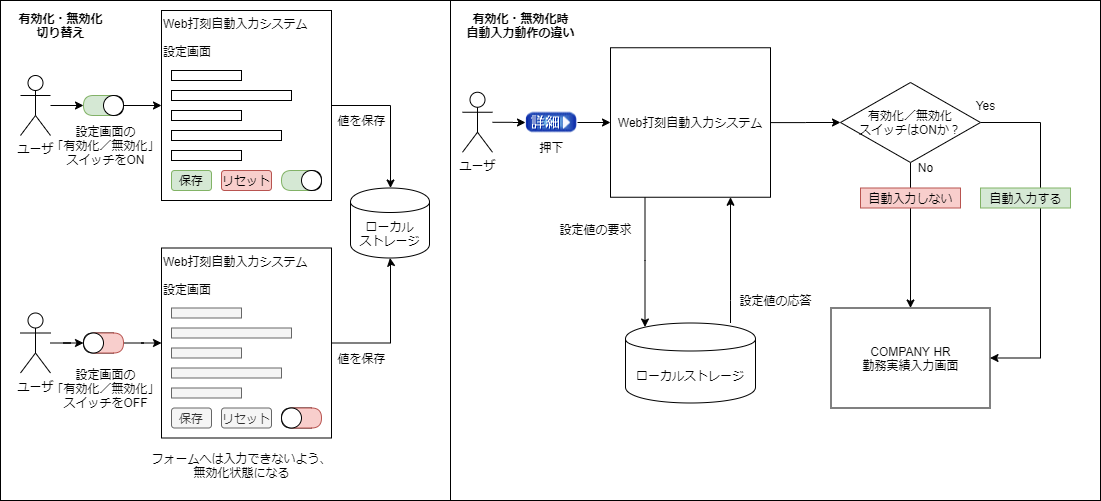

The diagram above was exported from draw.io. Its source (the exported page's mxGraphModel, read from the mxfile embedded in the PNG):
<mxGraphModel dx="1425" dy="1178" grid="1" gridSize="10" guides="1" tooltips="1" connect="1" arrows="1" fold="1" page="1" pageScale="1" pageWidth="1100" pageHeight="500" math="0" shadow="0">
  <root>
    <mxCell id="0" />
    <mxCell id="1" parent="0" />
    <mxCell id="182" value="" style="rounded=0;whiteSpace=wrap;html=1;" parent="1" vertex="1">
      <mxGeometry x="450" width="650" height="500" as="geometry" />
    </mxCell>
    <mxCell id="181" value="" style="rounded=0;whiteSpace=wrap;html=1;" parent="1" vertex="1">
      <mxGeometry width="450" height="500" as="geometry" />
    </mxCell>
    <mxCell id="82" style="edgeStyle=orthogonalEdgeStyle;rounded=0;orthogonalLoop=1;jettySize=auto;html=1;" parent="1" source="2" target="53" edge="1">
      <mxGeometry relative="1" as="geometry" />
    </mxCell>
    <mxCell id="2" value="ユーザ" style="shape=umlActor;verticalLabelPosition=bottom;labelBackgroundColor=#ffffff;verticalAlign=top;html=1;outlineConnect=0;" parent="1" vertex="1">
      <mxGeometry x="20" y="75" width="30" height="60" as="geometry" />
    </mxCell>
    <mxCell id="113" style="edgeStyle=orthogonalEdgeStyle;rounded=0;orthogonalLoop=1;jettySize=auto;html=1;" parent="1" source="7" target="15" edge="1">
      <mxGeometry relative="1" as="geometry">
        <Array as="points">
          <mxPoint x="390" y="105" />
        </Array>
      </mxGeometry>
    </mxCell>
    <mxCell id="7" value="Web打刻自動入力システム&lt;br&gt;&lt;br&gt;設定画面" style="rounded=0;whiteSpace=wrap;html=1;align=left;verticalAlign=top;" parent="1" vertex="1">
      <mxGeometry x="161" y="10" width="170" height="190" as="geometry" />
    </mxCell>
    <mxCell id="15" value="ローカル&lt;br&gt;ストレージ" style="shape=cylinder;whiteSpace=wrap;html=1;boundedLbl=1;backgroundOutline=1;" parent="1" vertex="1">
      <mxGeometry x="350" y="187.5" width="79" height="70" as="geometry" />
    </mxCell>
    <mxCell id="26" value="保存" style="rounded=1;whiteSpace=wrap;html=1;align=center;fillColor=#d5e8d4;strokeColor=#82b366;" parent="1" vertex="1">
      <mxGeometry x="171" y="170" width="40" height="20" as="geometry" />
    </mxCell>
    <mxCell id="28" value="" style="rounded=0;whiteSpace=wrap;html=1;align=left;" parent="1" vertex="1">
      <mxGeometry x="171" y="70" width="70" height="10" as="geometry" />
    </mxCell>
    <mxCell id="29" value="" style="rounded=0;whiteSpace=wrap;html=1;align=left;" parent="1" vertex="1">
      <mxGeometry x="171" y="90" width="120" height="10" as="geometry" />
    </mxCell>
    <mxCell id="30" value="" style="rounded=0;whiteSpace=wrap;html=1;align=left;" parent="1" vertex="1">
      <mxGeometry x="171" y="110" width="70" height="10" as="geometry" />
    </mxCell>
    <mxCell id="31" value="" style="rounded=0;whiteSpace=wrap;html=1;align=left;" parent="1" vertex="1">
      <mxGeometry x="171" y="130" width="110" height="10" as="geometry" />
    </mxCell>
    <mxCell id="32" value="" style="rounded=0;whiteSpace=wrap;html=1;align=left;" parent="1" vertex="1">
      <mxGeometry x="171" y="150" width="70" height="10" as="geometry" />
    </mxCell>
    <mxCell id="34" value="設定画面の&lt;br&gt;「有効化／無効化」&lt;br&gt;スイッチをON" style="text;html=1;align=center;verticalAlign=middle;resizable=0;points=[];autosize=1;" parent="1" vertex="1">
      <mxGeometry x="45" y="120" width="120" height="50" as="geometry" />
    </mxCell>
    <mxCell id="44" value="リセット" style="rounded=1;whiteSpace=wrap;html=1;align=center;fillColor=#f8cecc;strokeColor=#b85450;" parent="1" vertex="1">
      <mxGeometry x="221" y="170" width="50" height="20" as="geometry" />
    </mxCell>
    <mxCell id="51" value="" style="shape=delay;whiteSpace=wrap;html=1;" parent="1" vertex="1">
      <mxGeometry x="93" y="95" width="30" height="20" as="geometry" />
    </mxCell>
    <mxCell id="53" value="" style="shape=delay;whiteSpace=wrap;html=1;rotation=-180;fillColor=#d5e8d4;strokeColor=#82b366;" parent="1" vertex="1">
      <mxGeometry x="83" y="95" width="30" height="20" as="geometry" />
    </mxCell>
    <mxCell id="84" style="edgeStyle=orthogonalEdgeStyle;rounded=0;orthogonalLoop=1;jettySize=auto;html=1;entryX=0;entryY=0.5;entryDx=0;entryDy=0;" parent="1" source="52" target="7" edge="1">
      <mxGeometry relative="1" as="geometry" />
    </mxCell>
    <mxCell id="52" value="" style="ellipse;whiteSpace=wrap;html=1;aspect=fixed;" parent="1" vertex="1">
      <mxGeometry x="103" y="95" width="20" height="20" as="geometry" />
    </mxCell>
    <mxCell id="57" value="" style="shape=delay;whiteSpace=wrap;html=1;" parent="1" vertex="1">
      <mxGeometry x="291" y="170" width="30" height="20" as="geometry" />
    </mxCell>
    <mxCell id="58" value="" style="shape=delay;whiteSpace=wrap;html=1;rotation=-180;fillColor=#d5e8d4;strokeColor=#82b366;" parent="1" vertex="1">
      <mxGeometry x="281" y="170" width="30" height="20" as="geometry" />
    </mxCell>
    <mxCell id="59" value="" style="ellipse;whiteSpace=wrap;html=1;aspect=fixed;" parent="1" vertex="1">
      <mxGeometry x="301" y="170" width="20" height="20" as="geometry" />
    </mxCell>
    <mxCell id="107" style="edgeStyle=orthogonalEdgeStyle;rounded=0;orthogonalLoop=1;jettySize=auto;html=1;" parent="1" source="62" target="81" edge="1">
      <mxGeometry relative="1" as="geometry" />
    </mxCell>
    <mxCell id="62" value="ユーザ" style="shape=umlActor;verticalLabelPosition=bottom;labelBackgroundColor=#ffffff;verticalAlign=top;html=1;outlineConnect=0;" parent="1" vertex="1">
      <mxGeometry x="20" y="312.5" width="30" height="60" as="geometry" />
    </mxCell>
    <mxCell id="133" style="edgeStyle=orthogonalEdgeStyle;rounded=0;orthogonalLoop=1;jettySize=auto;html=1;entryX=0.5;entryY=1;entryDx=0;entryDy=0;" parent="1" source="63" target="15" edge="1">
      <mxGeometry relative="1" as="geometry">
        <Array as="points">
          <mxPoint x="390" y="343" />
          <mxPoint x="390" y="261" />
        </Array>
      </mxGeometry>
    </mxCell>
    <mxCell id="63" value="Web打刻自動入力システム&lt;br&gt;&lt;br&gt;設定画面" style="rounded=0;whiteSpace=wrap;html=1;align=left;verticalAlign=top;" parent="1" vertex="1">
      <mxGeometry x="161" y="247.5" width="170" height="190" as="geometry" />
    </mxCell>
    <mxCell id="64" value="保存" style="rounded=1;whiteSpace=wrap;html=1;align=center;fillColor=#f5f5f5;strokeColor=#666666;fontColor=#333333;" parent="1" vertex="1">
      <mxGeometry x="171" y="407.5" width="40" height="20" as="geometry" />
    </mxCell>
    <mxCell id="65" value="" style="rounded=0;whiteSpace=wrap;html=1;align=left;fillColor=#f5f5f5;strokeColor=#666666;fontColor=#333333;" parent="1" vertex="1">
      <mxGeometry x="171" y="307.5" width="70" height="10" as="geometry" />
    </mxCell>
    <mxCell id="66" value="" style="rounded=0;whiteSpace=wrap;html=1;align=left;fillColor=#f5f5f5;strokeColor=#666666;fontColor=#333333;" parent="1" vertex="1">
      <mxGeometry x="171" y="327.5" width="120" height="10" as="geometry" />
    </mxCell>
    <mxCell id="67" value="" style="rounded=0;whiteSpace=wrap;html=1;align=left;fillColor=#f5f5f5;strokeColor=#666666;fontColor=#333333;" parent="1" vertex="1">
      <mxGeometry x="171" y="347.5" width="70" height="10" as="geometry" />
    </mxCell>
    <mxCell id="68" value="" style="rounded=0;whiteSpace=wrap;html=1;align=left;fillColor=#f5f5f5;strokeColor=#666666;fontColor=#333333;" parent="1" vertex="1">
      <mxGeometry x="171" y="367.5" width="110" height="10" as="geometry" />
    </mxCell>
    <mxCell id="69" value="" style="rounded=0;whiteSpace=wrap;html=1;align=left;fillColor=#f5f5f5;strokeColor=#666666;fontColor=#333333;" parent="1" vertex="1">
      <mxGeometry x="171" y="387.5" width="70" height="10" as="geometry" />
    </mxCell>
    <mxCell id="70" value="設定画面の&lt;br&gt;「有効化／無効化」&lt;br&gt;スイッチをOFF" style="text;html=1;align=center;verticalAlign=middle;resizable=0;points=[];autosize=1;" parent="1" vertex="1">
      <mxGeometry x="45" y="362.5" width="120" height="50" as="geometry" />
    </mxCell>
    <mxCell id="71" value="リセット" style="rounded=1;whiteSpace=wrap;html=1;align=center;fillColor=#f5f5f5;strokeColor=#666666;fontColor=#333333;" parent="1" vertex="1">
      <mxGeometry x="221" y="407.5" width="50" height="20" as="geometry" />
    </mxCell>
    <mxCell id="55" value="" style="shape=delay;whiteSpace=wrap;html=1;rotation=-180;" parent="1" vertex="1">
      <mxGeometry x="281" y="407.5" width="30" height="20" as="geometry" />
    </mxCell>
    <mxCell id="54" value="" style="shape=delay;whiteSpace=wrap;html=1;fillColor=#f8cecc;strokeColor=#b85450;" parent="1" vertex="1">
      <mxGeometry x="291" y="407.5" width="30" height="20" as="geometry" />
    </mxCell>
    <mxCell id="56" value="" style="ellipse;whiteSpace=wrap;html=1;aspect=fixed;" parent="1" vertex="1">
      <mxGeometry x="281" y="407.5" width="20" height="20" as="geometry" />
    </mxCell>
    <mxCell id="79" value="" style="shape=delay;whiteSpace=wrap;html=1;rotation=-180;" parent="1" vertex="1">
      <mxGeometry x="83" y="332.5" width="30" height="20" as="geometry" />
    </mxCell>
    <mxCell id="108" style="edgeStyle=orthogonalEdgeStyle;rounded=0;orthogonalLoop=1;jettySize=auto;html=1;entryX=0;entryY=0.5;entryDx=0;entryDy=0;" parent="1" source="80" target="63" edge="1">
      <mxGeometry relative="1" as="geometry" />
    </mxCell>
    <mxCell id="80" value="" style="shape=delay;whiteSpace=wrap;html=1;fillColor=#f8cecc;strokeColor=#b85450;" parent="1" vertex="1">
      <mxGeometry x="93" y="332.5" width="30" height="20" as="geometry" />
    </mxCell>
    <mxCell id="81" value="" style="ellipse;whiteSpace=wrap;html=1;aspect=fixed;" parent="1" vertex="1">
      <mxGeometry x="83" y="332.5" width="20" height="20" as="geometry" />
    </mxCell>
    <mxCell id="88" value="フォームへは入力できないよう、&lt;br&gt;無効化状態になる" style="text;html=1;align=center;verticalAlign=middle;resizable=0;points=[];autosize=1;" parent="1" vertex="1">
      <mxGeometry x="141" y="450" width="200" height="30" as="geometry" />
    </mxCell>
    <mxCell id="144" style="edgeStyle=orthogonalEdgeStyle;rounded=0;orthogonalLoop=1;jettySize=auto;html=1;entryX=0;entryY=0.5;entryDx=0;entryDy=0;" parent="1" source="119" target="140" edge="1">
      <mxGeometry relative="1" as="geometry" />
    </mxCell>
    <mxCell id="119" value="" style="shape=image;verticalLabelPosition=bottom;labelBackgroundColor=#ffffff;verticalAlign=top;aspect=fixed;imageAspect=0;image=data:image/png,(base64 omitted: 1780 chars);" parent="1" vertex="1">
      <mxGeometry x="525" y="111.5" width="52" height="21" as="geometry" />
    </mxCell>
    <mxCell id="120" value="「詳細」ボタンを押下" style="text;html=1;align=center;verticalAlign=middle;resizable=0;points=[];autosize=1;" parent="1" vertex="1">
      <mxGeometry x="597" y="135.5" width="140" height="20" as="geometry" />
    </mxCell>
    <mxCell id="124" value="&lt;span&gt;COMPANY HR&lt;/span&gt;&lt;br&gt;&lt;span&gt;勤務実績入力画面&lt;/span&gt;" style="rounded=0;whiteSpace=wrap;html=1;" parent="1" vertex="1">
      <mxGeometry x="830.5" y="307.5" width="159" height="100" as="geometry" />
    </mxCell>
    <mxCell id="168" style="edgeStyle=orthogonalEdgeStyle;rounded=0;orthogonalLoop=1;jettySize=auto;html=1;entryX=0.75;entryY=1;entryDx=0;entryDy=0;" parent="1" source="127" target="140" edge="1">
      <mxGeometry relative="1" as="geometry">
        <Array as="points">
          <mxPoint x="730" y="300" />
          <mxPoint x="730" y="300" />
        </Array>
      </mxGeometry>
    </mxCell>
    <mxCell id="127" value="ローカルストレージ" style="shape=cylinder;whiteSpace=wrap;html=1;boundedLbl=1;backgroundOutline=1;" parent="1" vertex="1">
      <mxGeometry x="625" y="322.5" width="130" height="80" as="geometry" />
    </mxCell>
    <mxCell id="128" value="設定値の要求" style="text;html=1;align=center;verticalAlign=middle;resizable=0;points=[];autosize=1;" parent="1" vertex="1">
      <mxGeometry x="550" y="218.5" width="90" height="20" as="geometry" />
    </mxCell>
    <mxCell id="165" style="edgeStyle=orthogonalEdgeStyle;rounded=0;orthogonalLoop=1;jettySize=auto;html=1;" parent="1" source="135" target="119" edge="1">
      <mxGeometry relative="1" as="geometry" />
    </mxCell>
    <mxCell id="135" value="ユーザ" style="shape=umlActor;verticalLabelPosition=bottom;labelBackgroundColor=#ffffff;verticalAlign=top;html=1;outlineConnect=0;" parent="1" vertex="1">
      <mxGeometry x="462" y="91.75" width="30" height="60" as="geometry" />
    </mxCell>
    <mxCell id="150" style="edgeStyle=orthogonalEdgeStyle;rounded=0;orthogonalLoop=1;jettySize=auto;html=1;entryX=0;entryY=0.5;entryDx=0;entryDy=0;" parent="1" source="140" target="138" edge="1">
      <mxGeometry relative="1" as="geometry" />
    </mxCell>
    <mxCell id="167" style="edgeStyle=orthogonalEdgeStyle;rounded=0;orthogonalLoop=1;jettySize=auto;html=1;entryX=0.15;entryY=0.05;entryDx=0;entryDy=0;entryPerimeter=0;" parent="1" source="140" target="127" edge="1">
      <mxGeometry relative="1" as="geometry">
        <Array as="points">
          <mxPoint x="645" y="260" />
        </Array>
      </mxGeometry>
    </mxCell>
    <mxCell id="140" value="Web打刻自動入力システム" style="rounded=0;whiteSpace=wrap;html=1;" parent="1" vertex="1">
      <mxGeometry x="610" y="47.25" width="160" height="149.5" as="geometry" />
    </mxCell>
    <mxCell id="175" style="edgeStyle=orthogonalEdgeStyle;rounded=0;orthogonalLoop=1;jettySize=auto;html=1;entryX=1;entryY=0.5;entryDx=0;entryDy=0;" parent="1" source="138" target="124" edge="1">
      <mxGeometry relative="1" as="geometry">
        <Array as="points">
          <mxPoint x="1040" y="122.25" />
          <mxPoint x="1040" y="357.25" />
        </Array>
      </mxGeometry>
    </mxCell>
    <mxCell id="176" style="edgeStyle=orthogonalEdgeStyle;rounded=0;orthogonalLoop=1;jettySize=auto;html=1;" parent="1" source="138" target="124" edge="1">
      <mxGeometry relative="1" as="geometry" />
    </mxCell>
    <mxCell id="138" value="有効化／無効化&lt;br&gt;スイッチはONか？" style="rhombus;whiteSpace=wrap;html=1;" parent="1" vertex="1">
      <mxGeometry x="840" y="82" width="140" height="80" as="geometry" />
    </mxCell>
    <mxCell id="147" value="設定値の応答" style="text;html=1;align=center;verticalAlign=middle;resizable=0;points=[];autosize=1;" parent="1" vertex="1">
      <mxGeometry x="730" y="290" width="90" height="20" as="geometry" />
    </mxCell>
    <mxCell id="152" value="値を保存" style="text;html=1;align=center;verticalAlign=middle;resizable=0;points=[];autosize=1;" parent="1" vertex="1">
      <mxGeometry x="331" y="347.5" width="60" height="20" as="geometry" />
    </mxCell>
    <mxCell id="153" value="値を保存" style="text;html=1;align=center;verticalAlign=middle;resizable=0;points=[];autosize=1;" parent="1" vertex="1">
      <mxGeometry x="331" y="110" width="60" height="20" as="geometry" />
    </mxCell>
    <mxCell id="159" value="Yes" style="text;html=1;align=center;verticalAlign=middle;resizable=0;points=[];autosize=1;" parent="1" vertex="1">
      <mxGeometry x="970" y="95" width="30" height="20" as="geometry" />
    </mxCell>
    <mxCell id="166" value="押下" style="text;html=1;align=center;verticalAlign=middle;resizable=0;points=[];autosize=1;" parent="1" vertex="1">
      <mxGeometry x="531" y="137" width="40" height="20" as="geometry" />
    </mxCell>
    <mxCell id="171" value="No" style="text;html=1;align=center;verticalAlign=middle;resizable=0;points=[];autosize=1;" parent="1" vertex="1">
      <mxGeometry x="910" y="157" width="30" height="20" as="geometry" />
    </mxCell>
    <mxCell id="177" value="自動入力しない" style="text;html=1;align=center;verticalAlign=middle;resizable=0;points=[];autosize=1;fillColor=#f8cecc;strokeColor=#b85450;" parent="1" vertex="1">
      <mxGeometry x="860" y="187.5" width="100" height="20" as="geometry" />
    </mxCell>
    <mxCell id="178" value="自動入力する" style="text;html=1;align=center;verticalAlign=middle;resizable=0;points=[];autosize=1;fillColor=#d5e8d4;strokeColor=#82b366;" parent="1" vertex="1">
      <mxGeometry x="980" y="187.5" width="90" height="20" as="geometry" />
    </mxCell>
    <mxCell id="179" value="有効化・無効化&lt;br&gt;切り替え" style="text;html=1;align=center;verticalAlign=middle;resizable=0;points=[];autosize=1;fontStyle=1" parent="1" vertex="1">
      <mxGeometry x="10" y="10" width="100" height="30" as="geometry" />
    </mxCell>
    <mxCell id="180" value="有効化・無効化時&lt;br&gt;自動入力動作の違い" style="text;html=1;align=center;verticalAlign=middle;resizable=0;points=[];autosize=1;fontStyle=1" parent="1" vertex="1">
      <mxGeometry x="460" y="10" width="120" height="30" as="geometry" />
    </mxCell>
  </root>
</mxGraphModel>